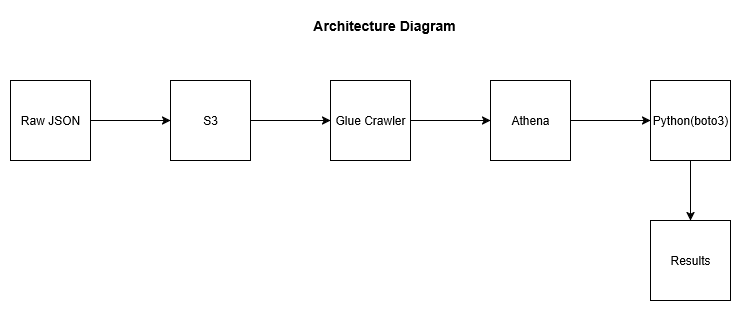

The diagram above was exported from draw.io. Its source (the exported page's mxGraphModel, read from the mxfile embedded in the PNG):
<mxGraphModel dx="1042" dy="631" grid="1" gridSize="10" guides="1" tooltips="1" connect="1" arrows="1" fold="1" page="1" pageScale="1" pageWidth="827" pageHeight="1169" math="0" shadow="0">
  <root>
    <mxCell id="0" />
    <mxCell id="1" parent="0" />
    <mxCell id="F1XbWPivnrVHYv912dJb-4" value="" style="edgeStyle=orthogonalEdgeStyle;rounded=0;orthogonalLoop=1;jettySize=auto;html=1;" parent="1" source="F1XbWPivnrVHYv912dJb-1" target="F1XbWPivnrVHYv912dJb-3" edge="1">
      <mxGeometry relative="1" as="geometry" />
    </mxCell>
    <mxCell id="F1XbWPivnrVHYv912dJb-1" value="Raw JSON" style="whiteSpace=wrap;html=1;aspect=fixed;" parent="1" vertex="1">
      <mxGeometry x="40" y="200" width="80" height="80" as="geometry" />
    </mxCell>
    <mxCell id="F1XbWPivnrVHYv912dJb-6" value="" style="edgeStyle=orthogonalEdgeStyle;rounded=0;orthogonalLoop=1;jettySize=auto;html=1;" parent="1" source="F1XbWPivnrVHYv912dJb-3" target="F1XbWPivnrVHYv912dJb-5" edge="1">
      <mxGeometry relative="1" as="geometry" />
    </mxCell>
    <mxCell id="F1XbWPivnrVHYv912dJb-3" value="&lt;br&gt;&lt;div&gt;&lt;div align=&quot;center&quot;&gt;S3 &lt;br&gt;&lt;/div&gt;&lt;br&gt;&lt;/div&gt;" style="whiteSpace=wrap;html=1;aspect=fixed;align=center;" parent="1" vertex="1">
      <mxGeometry x="200" y="200" width="80" height="80" as="geometry" />
    </mxCell>
    <mxCell id="F1XbWPivnrVHYv912dJb-8" value="" style="edgeStyle=orthogonalEdgeStyle;rounded=0;orthogonalLoop=1;jettySize=auto;html=1;" parent="1" source="F1XbWPivnrVHYv912dJb-5" target="F1XbWPivnrVHYv912dJb-7" edge="1">
      <mxGeometry relative="1" as="geometry" />
    </mxCell>
    <mxCell id="F1XbWPivnrVHYv912dJb-5" value="Glue Crawler" style="whiteSpace=wrap;html=1;aspect=fixed;align=center;" parent="1" vertex="1">
      <mxGeometry x="360" y="200" width="80" height="80" as="geometry" />
    </mxCell>
    <mxCell id="F1XbWPivnrVHYv912dJb-10" value="" style="edgeStyle=orthogonalEdgeStyle;rounded=0;orthogonalLoop=1;jettySize=auto;html=1;" parent="1" source="F1XbWPivnrVHYv912dJb-7" target="F1XbWPivnrVHYv912dJb-9" edge="1">
      <mxGeometry relative="1" as="geometry" />
    </mxCell>
    <mxCell id="F1XbWPivnrVHYv912dJb-7" value="Athena" style="whiteSpace=wrap;html=1;aspect=fixed;align=center;" parent="1" vertex="1">
      <mxGeometry x="520" y="200" width="80" height="80" as="geometry" />
    </mxCell>
    <mxCell id="F1XbWPivnrVHYv912dJb-12" value="" style="edgeStyle=orthogonalEdgeStyle;rounded=0;orthogonalLoop=1;jettySize=auto;html=1;" parent="1" source="F1XbWPivnrVHYv912dJb-9" target="F1XbWPivnrVHYv912dJb-11" edge="1">
      <mxGeometry relative="1" as="geometry" />
    </mxCell>
    <mxCell id="F1XbWPivnrVHYv912dJb-9" value="Python(boto3)" style="whiteSpace=wrap;html=1;aspect=fixed;align=center;" parent="1" vertex="1">
      <mxGeometry x="680" y="200" width="80" height="80" as="geometry" />
    </mxCell>
    <mxCell id="F1XbWPivnrVHYv912dJb-11" value="Results" style="whiteSpace=wrap;html=1;aspect=fixed;align=center;" parent="1" vertex="1">
      <mxGeometry x="680" y="340" width="80" height="80" as="geometry" />
    </mxCell>
    <mxCell id="F1XbWPivnrVHYv912dJb-13" value="&lt;b&gt;&lt;font style=&quot;font-size: 14px;&quot;&gt;Architecture Diagram&lt;/font&gt;&lt;/b&gt;" style="text;html=1;align=center;verticalAlign=middle;whiteSpace=wrap;rounded=0;" parent="1" vertex="1">
      <mxGeometry x="274" y="130" width="280" height="30" as="geometry" />
    </mxCell>
  </root>
</mxGraphModel>